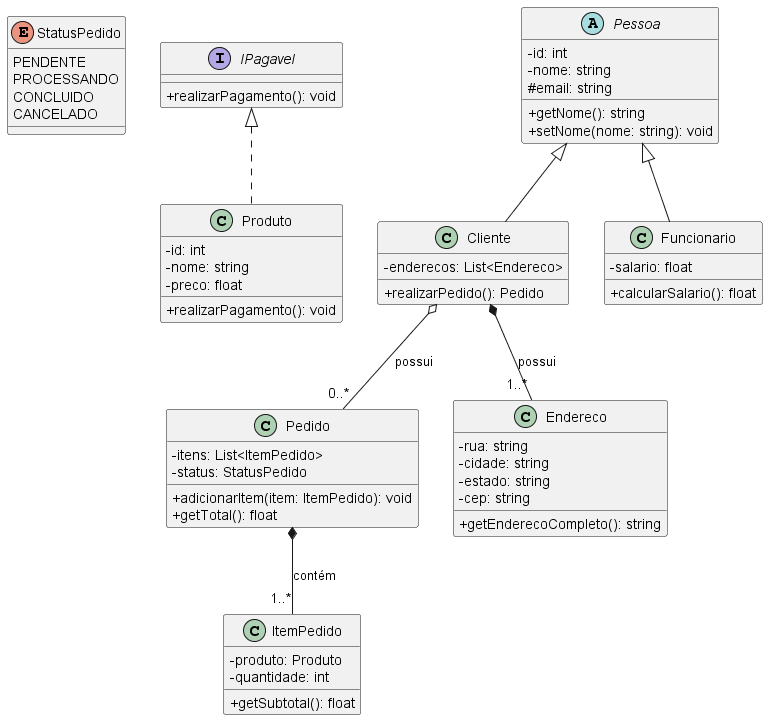

The diagram above was rendered by PlantUML. Its source (embedded in the PNG):
@startuml
skinparam classAttributeIconSize 0

'=======================
' ENUM
'=======================
enum StatusPedido {
  PENDENTE
  PROCESSANDO
  CONCLUIDO
  CANCELADO
}

'=======================
' INTERFACE
'=======================
interface IPagavel {
  +realizarPagamento(): void
}

'=======================
' CLASSE ABSTRATA
'=======================
abstract class Pessoa {
  -id: int
  -nome: string
  #email: string
  +getNome(): string
  +setNome(nome: string): void
}

'=======================
' SUBCLASSES
'=======================
class Cliente extends Pessoa {
  -enderecos: List<Endereco>
  +realizarPedido(): Pedido
}

class Funcionario extends Pessoa {
  -salario: float
  +calcularSalario(): float
}

'=======================
' COMPOSIÇÃO: Pedido → ItemPedido
'=======================
class Pedido {
  -itens: List<ItemPedido>
  -status: StatusPedido
  +adicionarItem(item: ItemPedido): void
  +getTotal(): float
}

class ItemPedido {
  -produto: Produto
  -quantidade: int
  +getSubtotal(): float
}

Pedido *-- "1..*" ItemPedido : contém

'=======================
' AGREGAÇÃO: Cliente → Pedido
'=======================
Cliente o-- "0..*" Pedido : possui

'=======================
' Produto implementa IPagavel
'=======================
class Produto implements IPagavel {
  -id: int
  -nome: string
  -preco: float
  +realizarPagamento(): void
}

'=======================
' Classe auxiliar: Endereco
'=======================
class Endereco {
  -rua: string
  -cidade: string
  -estado: string
  -cep: string
  +getEnderecoCompleto(): string
}

'=======================
' Cliente possui vários Enderecos (composição)
'=======================
Cliente *-- "1..*" Endereco : possui
@enduml